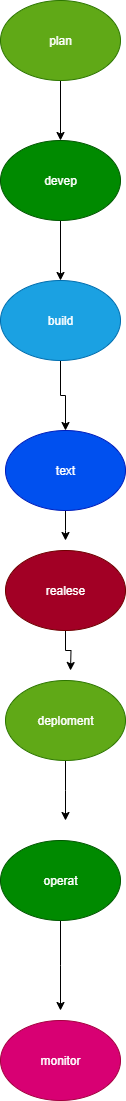

The diagram above was exported from draw.io. Its source (the exported page's mxGraphModel, read from the mxfile embedded in the PNG):
<mxGraphModel dx="1042" dy="562" grid="1" gridSize="10" guides="1" tooltips="1" connect="1" arrows="1" fold="1" page="1" pageScale="1" pageWidth="850" pageHeight="1100" math="0" shadow="0">
  <root>
    <mxCell id="0" />
    <mxCell id="1" parent="0" />
    <mxCell id="WQgBsHDFzRv5aW9KrNNu-16" style="edgeStyle=orthogonalEdgeStyle;rounded=0;orthogonalLoop=1;jettySize=auto;html=1;exitX=0.5;exitY=1;exitDx=0;exitDy=0;entryX=0.5;entryY=0;entryDx=0;entryDy=0;" edge="1" parent="1" source="WQgBsHDFzRv5aW9KrNNu-6" target="WQgBsHDFzRv5aW9KrNNu-7">
      <mxGeometry relative="1" as="geometry" />
    </mxCell>
    <mxCell id="WQgBsHDFzRv5aW9KrNNu-6" value="plan" style="ellipse;whiteSpace=wrap;html=1;fillColor=#60a917;fontColor=#ffffff;strokeColor=#2D7600;" vertex="1" parent="1">
      <mxGeometry x="360" y="30" width="120" height="80" as="geometry" />
    </mxCell>
    <mxCell id="WQgBsHDFzRv5aW9KrNNu-17" style="edgeStyle=orthogonalEdgeStyle;rounded=0;orthogonalLoop=1;jettySize=auto;html=1;entryX=0.5;entryY=0;entryDx=0;entryDy=0;" edge="1" parent="1" source="WQgBsHDFzRv5aW9KrNNu-7" target="WQgBsHDFzRv5aW9KrNNu-10">
      <mxGeometry relative="1" as="geometry" />
    </mxCell>
    <mxCell id="WQgBsHDFzRv5aW9KrNNu-7" value="devep" style="ellipse;whiteSpace=wrap;html=1;fillColor=#008a00;fontColor=#ffffff;strokeColor=#005700;" vertex="1" parent="1">
      <mxGeometry x="360" y="170" width="120" height="80" as="geometry" />
    </mxCell>
    <mxCell id="WQgBsHDFzRv5aW9KrNNu-18" style="edgeStyle=orthogonalEdgeStyle;rounded=0;orthogonalLoop=1;jettySize=auto;html=1;" edge="1" parent="1" source="WQgBsHDFzRv5aW9KrNNu-10" target="WQgBsHDFzRv5aW9KrNNu-11">
      <mxGeometry relative="1" as="geometry" />
    </mxCell>
    <mxCell id="WQgBsHDFzRv5aW9KrNNu-10" value="build" style="ellipse;whiteSpace=wrap;html=1;fillColor=#1ba1e2;fontColor=#ffffff;strokeColor=#006EAF;" vertex="1" parent="1">
      <mxGeometry x="360" y="310" width="120" height="80" as="geometry" />
    </mxCell>
    <mxCell id="WQgBsHDFzRv5aW9KrNNu-19" style="edgeStyle=orthogonalEdgeStyle;rounded=0;orthogonalLoop=1;jettySize=auto;html=1;" edge="1" parent="1" source="WQgBsHDFzRv5aW9KrNNu-11">
      <mxGeometry relative="1" as="geometry">
        <mxPoint x="425" y="570" as="targetPoint" />
      </mxGeometry>
    </mxCell>
    <mxCell id="WQgBsHDFzRv5aW9KrNNu-11" value="text" style="ellipse;whiteSpace=wrap;html=1;fillColor=#0050ef;fontColor=#ffffff;strokeColor=#001DBC;" vertex="1" parent="1">
      <mxGeometry x="365" y="460" width="120" height="80" as="geometry" />
    </mxCell>
    <mxCell id="WQgBsHDFzRv5aW9KrNNu-20" style="edgeStyle=orthogonalEdgeStyle;rounded=0;orthogonalLoop=1;jettySize=auto;html=1;" edge="1" parent="1" source="WQgBsHDFzRv5aW9KrNNu-12">
      <mxGeometry relative="1" as="geometry">
        <mxPoint x="430" y="700" as="targetPoint" />
      </mxGeometry>
    </mxCell>
    <mxCell id="WQgBsHDFzRv5aW9KrNNu-12" value="realese" style="ellipse;whiteSpace=wrap;html=1;fillColor=#a20025;fontColor=#ffffff;strokeColor=#6F0000;" vertex="1" parent="1">
      <mxGeometry x="365" y="580" width="120" height="80" as="geometry" />
    </mxCell>
    <mxCell id="WQgBsHDFzRv5aW9KrNNu-21" style="edgeStyle=orthogonalEdgeStyle;rounded=0;orthogonalLoop=1;jettySize=auto;html=1;" edge="1" parent="1" source="WQgBsHDFzRv5aW9KrNNu-13">
      <mxGeometry relative="1" as="geometry">
        <mxPoint x="425" y="850" as="targetPoint" />
      </mxGeometry>
    </mxCell>
    <mxCell id="WQgBsHDFzRv5aW9KrNNu-13" value="deploment" style="ellipse;whiteSpace=wrap;html=1;fillColor=#60a917;fontColor=#ffffff;strokeColor=#2D7600;" vertex="1" parent="1">
      <mxGeometry x="365" y="710" width="120" height="80" as="geometry" />
    </mxCell>
    <mxCell id="WQgBsHDFzRv5aW9KrNNu-22" style="edgeStyle=orthogonalEdgeStyle;rounded=0;orthogonalLoop=1;jettySize=auto;html=1;" edge="1" parent="1" source="WQgBsHDFzRv5aW9KrNNu-14">
      <mxGeometry relative="1" as="geometry">
        <mxPoint x="420" y="1040" as="targetPoint" />
      </mxGeometry>
    </mxCell>
    <mxCell id="WQgBsHDFzRv5aW9KrNNu-14" value="operat" style="ellipse;whiteSpace=wrap;html=1;fillColor=#008a00;fontColor=#ffffff;strokeColor=#005700;" vertex="1" parent="1">
      <mxGeometry x="360" y="870" width="120" height="80" as="geometry" />
    </mxCell>
    <mxCell id="WQgBsHDFzRv5aW9KrNNu-15" value="monitor" style="ellipse;whiteSpace=wrap;html=1;fillColor=#d80073;fontColor=#ffffff;strokeColor=#A50040;" vertex="1" parent="1">
      <mxGeometry x="360" y="1050" width="120" height="80" as="geometry" />
    </mxCell>
  </root>
</mxGraphModel>